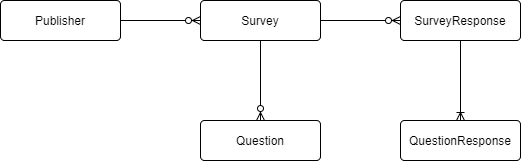

The diagram above was exported from draw.io. Its source (the exported page's mxGraphModel, read from the mxfile embedded in the PNG):
<mxGraphModel dx="870" dy="627" grid="1" gridSize="10" guides="1" tooltips="1" connect="1" arrows="1" fold="1" page="1" pageScale="1" pageWidth="850" pageHeight="1100" math="0" shadow="0" extFonts="Permanent Marker^https://fonts.googleapis.com/css?family=Permanent+Marker">
  <root>
    <mxCell id="0" />
    <mxCell id="1" parent="0" />
    <mxCell id="4Ps7JOazXO-bFdUBLqjG-22" style="edgeStyle=orthogonalEdgeStyle;rounded=0;orthogonalLoop=1;jettySize=auto;html=1;entryX=0;entryY=0.5;entryDx=0;entryDy=0;endArrow=ERzeroToMany;endFill=1;" edge="1" parent="1" source="4Ps7JOazXO-bFdUBLqjG-15" target="4Ps7JOazXO-bFdUBLqjG-16">
      <mxGeometry relative="1" as="geometry" />
    </mxCell>
    <mxCell id="4Ps7JOazXO-bFdUBLqjG-15" value="Publisher" style="rounded=1;arcSize=10;whiteSpace=wrap;html=1;align=center;" vertex="1" parent="1">
      <mxGeometry x="120" y="40" width="120" height="40" as="geometry" />
    </mxCell>
    <mxCell id="4Ps7JOazXO-bFdUBLqjG-23" style="edgeStyle=orthogonalEdgeStyle;rounded=0;orthogonalLoop=1;jettySize=auto;html=1;entryX=0.5;entryY=0;entryDx=0;entryDy=0;endArrow=ERzeroToMany;endFill=1;" edge="1" parent="1" source="4Ps7JOazXO-bFdUBLqjG-16" target="4Ps7JOazXO-bFdUBLqjG-17">
      <mxGeometry relative="1" as="geometry" />
    </mxCell>
    <mxCell id="4Ps7JOazXO-bFdUBLqjG-24" style="edgeStyle=orthogonalEdgeStyle;rounded=0;orthogonalLoop=1;jettySize=auto;html=1;entryX=0;entryY=0.5;entryDx=0;entryDy=0;endArrow=ERzeroToMany;endFill=1;" edge="1" parent="1" source="4Ps7JOazXO-bFdUBLqjG-16" target="4Ps7JOazXO-bFdUBLqjG-19">
      <mxGeometry relative="1" as="geometry" />
    </mxCell>
    <mxCell id="4Ps7JOazXO-bFdUBLqjG-16" value="Survey" style="rounded=1;arcSize=10;whiteSpace=wrap;html=1;align=center;" vertex="1" parent="1">
      <mxGeometry x="320" y="40" width="120" height="40" as="geometry" />
    </mxCell>
    <mxCell id="4Ps7JOazXO-bFdUBLqjG-17" value="Question" style="rounded=1;arcSize=10;whiteSpace=wrap;html=1;align=center;" vertex="1" parent="1">
      <mxGeometry x="320" y="160" width="120" height="40" as="geometry" />
    </mxCell>
    <mxCell id="4Ps7JOazXO-bFdUBLqjG-26" style="edgeStyle=orthogonalEdgeStyle;rounded=0;orthogonalLoop=1;jettySize=auto;html=1;entryX=0.5;entryY=0;entryDx=0;entryDy=0;endArrow=ERoneToMany;endFill=0;" edge="1" parent="1" source="4Ps7JOazXO-bFdUBLqjG-19" target="4Ps7JOazXO-bFdUBLqjG-21">
      <mxGeometry relative="1" as="geometry" />
    </mxCell>
    <mxCell id="4Ps7JOazXO-bFdUBLqjG-19" value="SurveyResponse" style="rounded=1;arcSize=10;whiteSpace=wrap;html=1;align=center;" vertex="1" parent="1">
      <mxGeometry x="520" y="40" width="120" height="40" as="geometry" />
    </mxCell>
    <mxCell id="4Ps7JOazXO-bFdUBLqjG-21" value="QuestionResponse" style="rounded=1;arcSize=10;whiteSpace=wrap;html=1;align=center;" vertex="1" parent="1">
      <mxGeometry x="520" y="160" width="120" height="40" as="geometry" />
    </mxCell>
  </root>
</mxGraphModel>